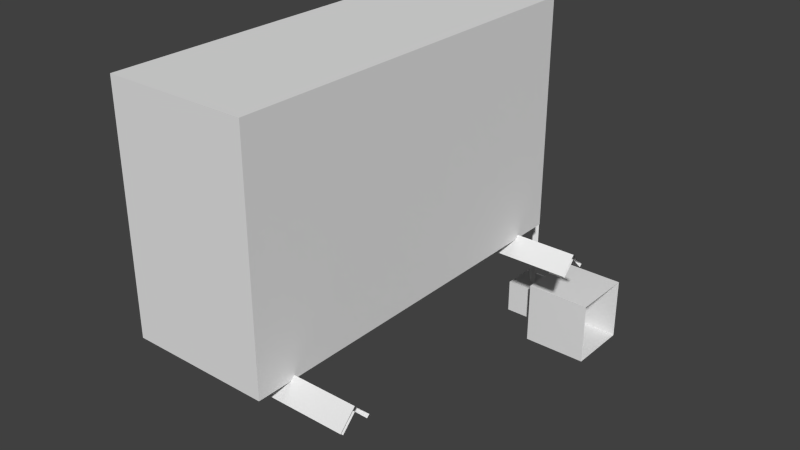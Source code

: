# Source: stklib_airConditioner_a.blend  (saved by Blender 2.78.0; exported with 4.5.12 LTS)
import bpy
from mathutils import Matrix  # noqa: F401  (used for matrix-valued properties, if any)

bpy.ops.wm.read_factory_settings(use_empty=True)
scene = bpy.context.scene
scene.name = 'Scene'

# ---- collections
col_collection_1 = bpy.data.collections.new('Collection 1'); scene.collection.children.link(col_collection_1)

# ---- materials (node trees are filled in below, after node groups)
mat_material = bpy.data.materials.new('Material')
mat_material.alpha_threshold = 0.0
mat_material.use_transparent_shadow = False
mat_material.roughness = 0.5
mat_material.line_color = (0.0, 0.0, 0.0, 1.0)

# ---- material node trees

# ---- world
world_world = bpy.data.worlds.new('World'); scene.world = world_world
world_world.color = (0.05088, 0.05088, 0.05088)
world_world.use_sun_shadow = False
world_world.sun_shadow_jitter_overblur = 0.0
world_world.cycles.sampling_method = 'NONE'
world_world.cycles.sample_map_resolution = 256

# ---- meshes
me_circle = bpy.data.meshes.new('Circle')
me_circle.from_pydata([(0.01214, 0.1721, 1.274e-08), (0.01214, 0.08604, 0.149), (0.01214, -0.08604, 0.149), (0.01214, -0.1721, -2.302e-09), (0.01214, -0.08604, -0.149), (0.01214, 0.08604, -0.149), (-0.02156, 0.1389, 1.173e-08), (-0.02156, 0.06947, 0.1203), (-0.02156, -0.06947, 0.1203), (-0.02156, -0.1389, -4.167e-10), (-0.02156, -0.06947, -0.1203), (-0.02156, 0.06947, -0.1203), (-0.02156, -8.131e-09, 4.493e-09), (0.6664, 0.1033, 7.645e-09), (0.6664, 0.05163, 0.08942), (0.6664, -0.05163, 0.08942), (0.6664, -0.1033, -1.381e-09), (0.6664, -0.05163, -0.08942), (0.6664, 0.05163, -0.08942), (0.1599, 0.03382, 0.1282), (0.09319, -0.03382, 0.1282), (0.3074, 0.1033, 0.4328), (0.1038, -0.1879, 0.4711), (0.106, -1.49e-08, 0.1282), (0.1428, -1.49e-08, 0.5661), (0.1599, 0.1279, 0.03482), (0.09319, 0.09412, 0.09339), (0.3074, 0.4264, 0.127), (0.1038, 0.3141, 0.3983), (0.106, 0.111, 0.0641), (0.1428, 0.4903, 0.2831), (0.1599, 0.09412, -0.09339), (0.09319, 0.1279, -0.03482), (0.3074, 0.3232, -0.3058), (0.1038, 0.502, -0.07283), (0.106, 0.111, -0.0641), (0.1428, 0.4903, -0.2831), (0.1599, -0.03382, -0.1282), (0.09319, 0.03382, -0.1282), (0.3074, -0.1033, -0.4328), (0.1038, 0.1879, -0.4711), (0.106, 0.0, -0.1282), (0.1428, -6.855e-08, -0.5661), (0.1599, -0.1279, -0.03482), (0.09319, -0.09412, -0.09339), (0.3074, -0.4264, -0.127), (0.1038, -0.3141, -0.3983), (0.106, -0.111, -0.0641), (0.1428, -0.4903, -0.2831), (0.1599, -0.09412, 0.09339), (0.09319, -0.1279, 0.03482), (0.3074, -0.3232, 0.3058), (0.1038, -0.502, 0.07283), (0.106, -0.111, 0.0641), (0.1428, -0.4903, 0.2831)], [], [(5, 11, 6, 0), (4, 10, 11, 5), (3, 9, 10, 4), (2, 8, 9, 3), (1, 7, 8, 2), (0, 6, 7, 1), (11, 12, 6), (10, 12, 11), (9, 12, 10), (8, 12, 9), (7, 12, 8), (6, 12, 7), (5, 0, 13, 18), (4, 5, 18, 17), (3, 4, 17, 16), (2, 3, 16, 15), (1, 2, 15, 14), (0, 1, 14, 13), (23, 24, 21, 19), (20, 22, 24, 23), (29, 30, 27, 25), (26, 28, 30, 29), (35, 36, 33, 31), (32, 34, 36, 35), (41, 42, 39, 37), (38, 40, 42, 41), (47, 48, 45, 43), (44, 46, 48, 47), (53, 54, 51, 49), (50, 52, 54, 53)])
me_circle.polygons.foreach_set('use_smooth', [True] * 30)
_uv = me_circle.uv_layers.new(name='UVMap')
_uv.uv.foreach_set('vector', [0.1556, 0.3604, 0.1575, 0.3074, 0.2672, 0.2432, 0.3121, 0.2714, 0.0002279, 0.2693, 0.0471, 0.2445, 0.1575, 0.3074, 0.1556, 0.3604, 0.001415, 0.08923, 0.04634, 0.1174, 0.0471, 0.2445, 0.0002279, 0.2693, 0.1579, 0.0002279, 0.156, 0.05323, 0.04634, 0.1174, 0.001415, 0.08923, 0.3133, 0.09129, 0.2664, 0.1161, 0.156, 0.05323, 0.1579, 0.0002279, 0.3121, 0.2714, 0.2672, 0.2432, 0.2664, 0.1161, 0.3133, 0.09129, 0.1575, 0.3074, 0.1568, 0.1803, 0.2672, 0.2432, 0.0471, 0.2445, 0.1568, 0.1803, 0.1575, 0.3074, 0.04634, 0.1174, 0.1568, 0.1803, 0.0471, 0.2445, 0.156, 0.05323, 0.1568, 0.1803, 0.04634, 0.1174, 0.2664, 0.1161, 0.1568, 0.1803, 0.156, 0.05323, 0.2672, 0.2432, 0.1568, 0.1803, 0.2664, 0.1161, 0.07923, 0.9999, 0.03542, 0.8363, 0.6687, 0.7018, 0.695, 0.7999, 0.03542, 0.1637, 0.07923, 8.335e-05, 0.695, 0.2001, 0.6687, 0.2982, 0.008941, 0.3309, 0.03542, 0.1637, 0.6687, 0.2982, 0.6528, 0.3985, 8.335e-05, 0.5, 0.008941, 0.3309, 0.6528, 0.3985, 0.6475, 0.5, 0.008941, 0.6691, 8.335e-05, 0.5, 0.6475, 0.5, 0.6528, 0.6015, 0.03542, 0.8363, 0.008941, 0.6691, 0.6528, 0.6015, 0.6687, 0.7018, 0.5655, 0.3736, 0.539, 0.7466, 0.3736, 0.6333, 0.5113, 0.3736, 0.5962, 0.3745, 0.7065, 0.675, 0.539, 0.7466, 0.5655, 0.3736, 0.6202, 0.4363, 0.963, 0.4606, 0.8588, 0.6126, 0.6202, 0.4861, 0.621, 0.408, 0.8971, 0.3067, 0.963, 0.4606, 0.6202, 0.4363, 0.0001762, 0.8079, 0.3732, 0.8344, 0.2599, 0.9998, 0.0001762, 0.8621, 0.001118, 0.7772, 0.3016, 0.6668, 0.3732, 0.8344, 0.0001762, 0.8079, 0.5146, 0.3732, 0.5411, 0.0001762, 0.7065, 0.1135, 0.5688, 0.3732, 0.4839, 0.3723, 0.3736, 0.07182, 0.5411, 0.0001762, 0.5146, 0.3732, 0.3732, 0.5254, 0.0001762, 0.4989, 0.1135, 0.3335, 0.3732, 0.4713, 0.3723, 0.5562, 0.07182, 0.6665, 0.0001762, 0.4989, 0.3732, 0.5254, 0.3732, 0.1921, 0.0001762, 0.1656, 0.1135, 0.0001762, 0.3732, 0.1379, 0.3723, 0.2228, 0.07182, 0.3332, 0.0001762, 0.1656, 0.3732, 0.1921])
me_circle.use_remesh_preserve_volume = False
me_circle.use_remesh_preserve_attributes = False
me_circle.use_mirror_vertex_groups = False
me_circle.update()
me_cube = bpy.data.meshes.new('Cube')
me_cube.from_pydata([(0.3, 1.0, 0.0), (0.3, -1.5, 0.0), (-0.6, -1.5, 0.0), (-0.6, 1.0, 0.0), (0.3, 1.0, 1.5), (0.3, -1.5, 1.5), (-0.6, -1.5, 1.5), (-0.6, 1.0, 1.5), (0.7112, -1.25, -0.009816), (-0.7112, -1.25, -0.009816), (-0.7112, -1.338, -0.1), (0.7112, -1.338, -0.1), (0.7112, -1.162, -0.1), (-0.7112, -1.162, -0.1), (-0.7112, 0.8384, -0.1), (0.7112, 0.8384, -0.1), (0.7112, 0.6616, -0.1), (-0.7112, 0.6616, -0.1), (-0.7112, 0.75, -0.009816), (0.7112, 0.75, -0.009816), (-0.7112, 0.8559, -0.08451), (0.7112, 0.8559, -0.08451), (0.7112, 0.6441, -0.08451), (-0.7112, 0.6441, -0.08451), (-0.7112, 0.75, 0.02339), (0.7112, 0.75, 0.02339), (-0.7112, -1.144, -0.08451), (0.7112, -1.144, -0.08451), (0.7112, -1.356, -0.08451), (-0.7112, -1.356, -0.08451), (-0.7112, -1.25, 0.02339), (0.7112, -1.25, 0.02339), (0.3, 0.2, 0.0), (-0.6, 0.2, 0.0), (0.3, 0.2, 1.5), (-0.6, 0.2, 1.5), (-0.6, -1.169, 0.292), (-0.6, -1.169, 1.208), (-0.6, -0.131, 0.292), (-0.6, -0.131, 1.208), (-0.6, -1.5, 0.75), (-0.6, 0.2, 0.75), (-0.6, -1.391, 0.75), (-0.6, 0.09145, 0.75), (0.3, -0.65, 0.0), (0.3, -0.65, 1.5), (-0.6, -0.65, 0.0), (-0.6, -0.65, 1.5), (-0.6, -0.65, 0.09578), (-0.6, -0.65, 1.404), (-0.547, -1.122, 0.3338), (-0.547, -1.122, 1.166), (-0.547, -0.1784, 0.3338), (-0.547, -0.1784, 1.166), (-0.547, -1.324, 0.75), (-0.547, 0.02377, 0.75), (-0.547, -0.65, 0.1555), (-0.547, -0.65, 1.345), (-0.6823, -0.65, 0.5897), (-0.547, -0.65, 0.1393), (-0.547, -0.65, 1.361), (-0.547, 0.04211, 0.75), (-0.547, -1.342, 0.75), (-0.547, -0.1655, 1.177), (-0.547, -0.1655, 0.3225), (-0.547, -1.134, 1.177), (-0.547, -1.134, 0.3225), (0.001105, -1.327, 0.07265), (0.001105, -1.327, 1.427), (0.001105, 0.02735, 0.07265), (0.001105, 0.02735, 1.427), (-0.5418, -1.327, 0.07265), (-0.5418, -1.327, 1.427), (-0.5418, 0.02735, 0.07265), (-0.5418, 0.02735, 1.427), (-0.6823, -0.65, 0.9103), (-0.6823, -0.4683, 0.75), (-0.6823, -0.8317, 0.75), (-0.6823, -0.5228, 0.8622), (-0.6823, -0.5228, 0.6378), (-0.6823, -0.7772, 0.8622), (-0.6823, -0.7772, 0.6378), (0.1088, 0.9687, 0.29), (0.1146, 1.031, 0.2849), (0.1416, 1.026, 0.311), (0.1361, 0.9681, 0.3168), (0.08223, 0.9732, 0.3171), (0.08757, 1.031, 0.3116), (0.1148, 1.028, 0.3402), (0.1095, 0.9725, 0.3439), (0.1372, 1.144, 0.174), (0.1649, 1.169, 0.1812), (0.1107, 1.17, 0.1771), (0.138, 1.197, 0.1859), (0.1534, 1.159, 0.007231), (0.1809, 1.186, 0.005885), (0.1272, 1.186, 0.007233), (0.154, 1.213, 0.005885), (0.1537, 1.159, -0.669), (0.1809, 1.186, -0.669), (0.1272, 1.187, -0.669), (0.1544, 1.213, -0.669), (0.0431, 1.076, -0.7799), (0.0431, 1.297, -0.7799), (0.0431, 1.076, -0.5581), (0.0431, 1.297, -0.5581), (0.287, 1.297, -0.5581), (0.287, 1.297, -0.7799), (0.287, 1.076, -0.5581), (0.287, 1.076, -0.7799), (0.7033, 1.396, -0.8784), (0.7033, 0.9771, -0.8784), (0.7033, 1.396, -0.4596), (0.7033, 0.9771, -0.4596), (0.2732, 1.396, -0.4596), (0.2732, 1.396, -0.8784), (0.2732, 0.9771, -0.4596), (0.2732, 0.9771, -0.8784)], [], [(44, 1, 2, 46), (45, 47, 6, 5), (9, 8, 11, 10), (13, 12, 8, 9), (18, 19, 16, 17), (14, 15, 19, 18), (24, 23, 22, 25), (20, 24, 25, 21), (18, 24, 20, 14), (16, 22, 23, 17), (17, 23, 24, 18), (14, 20, 21, 15), (30, 29, 28, 31), (26, 30, 31, 27), (9, 30, 26, 13), (11, 28, 29, 10), (10, 29, 30, 9), (13, 26, 27, 12), (0, 32, 33, 3), (4, 7, 35, 34), (41, 33, 38, 43), (48, 36, 50, 56), (47, 35, 39, 49), (46, 2, 36, 48), (40, 6, 37, 42), (35, 41, 43, 39), (39, 43, 55, 53), (2, 40, 42, 36), (32, 44, 46, 33), (34, 35, 47, 45), (37, 49, 57, 51), (6, 47, 49, 37), (33, 46, 48, 38), (36, 42, 54, 50), (43, 38, 52, 55), (49, 39, 53, 57), (38, 48, 56, 52), (42, 37, 51, 54), (63, 61, 76, 78), (60, 63, 78, 75), (62, 65, 80, 77), (65, 60, 75, 80), (67, 68, 70, 69), (70, 74, 73, 69), (68, 72, 74, 70), (67, 71, 72, 68), (69, 73, 71, 67), (66, 81, 58, 59), (66, 62, 77, 81), (59, 58, 79, 64), (61, 64, 79, 76), (5, 6, 40), (41, 35, 7), (4, 0, 3, 7), (44, 45, 5, 1), (1, 5, 40, 2), (33, 41, 7, 3), (0, 4, 34, 32), (32, 34, 45, 44), (86, 87, 83, 82), (88, 89, 85, 84), (82, 83, 84, 85), (89, 88, 87, 86), (83, 90, 91, 84), (84, 91, 93, 88), (88, 93, 92, 87), (91, 90, 94, 95), (95, 94, 98, 99), (93, 91, 95, 97), (92, 93, 97, 96), (90, 92, 96, 94), (104, 105, 103, 102), (97, 95, 99, 101), (96, 97, 101, 100), (94, 96, 100, 98), (108, 104, 102, 109), (108, 106, 105, 104), (87, 92, 90, 83), (105, 106, 107, 103), (102, 103, 107, 109), (115, 117, 116, 114), (114, 112, 110, 115), (117, 115, 110, 111), (113, 116, 117, 111), (113, 112, 114, 116)])
me_cube.polygons.foreach_set('use_smooth', [True] * 85)
_uv = me_cube.uv_layers.new(name='UVMap')
_uv.uv.foreach_set('vector', [0.09871, 0.2746, 0.09871, 0.349, 0.01992, 0.349, 0.01992, 0.2746, 0.23, 0.2746, 0.3088, 0.2746, 0.3088, 0.349, 0.23, 0.349, 0.003794, 0.4759, 0.9999, 0.4759, 0.9999, 0.5643, 0.003794, 0.5643, 0.000138, 0.8629, 0.9962, 0.8629, 0.9962, 0.9513, 0.0001379, 0.9513, 0.003794, 0.0001379, 0.9999, 0.000139, 0.9999, 0.08858, 0.003794, 0.08858, 0.0001381, 0.3872, 0.9962, 0.3872, 0.9962, 0.4756, 0.0001379, 0.4756, 0.05231, 0.2418, 0.0293, 0.1109, 0.9761, 0.1058, 0.9477, 0.234, 0.02391, 0.37, 0.05231, 0.2418, 0.9477, 0.234, 0.9707, 0.3648, 0.01886, 0.2412, 0.05231, 0.2418, 0.02391, 0.37, 0.0001381, 0.3872, 0.9999, 0.08858, 0.9761, 0.1058, 0.0293, 0.1109, 0.003794, 0.08858, 0.003794, 0.08858, 0.0293, 0.1109, 0.05231, 0.2418, 0.01886, 0.2412, 0.0001381, 0.3872, 0.02391, 0.37, 0.9707, 0.3648, 0.9962, 0.3872, 0.05231, 0.7175, 0.0293, 0.5866, 0.9761, 0.5815, 0.9477, 0.7097, 0.02391, 0.8457, 0.05231, 0.7175, 0.9477, 0.7097, 0.9707, 0.8406, 0.01886, 0.7169, 0.05231, 0.7175, 0.02391, 0.8457, 0.000138, 0.8629, 0.9999, 0.5643, 0.9761, 0.5815, 0.0293, 0.5866, 0.003794, 0.5643, 0.003794, 0.5643, 0.0293, 0.5866, 0.05231, 0.7175, 0.01886, 0.7169, 0.000138, 0.8629, 0.02391, 0.8457, 0.9707, 0.8406, 0.9962, 0.8629, 0.09871, 0.1301, 0.09871, 0.2002, 0.01992, 0.2002, 0.01992, 0.1301, 0.23, 0.1301, 0.3088, 0.1301, 0.3088, 0.2002, 0.23, 0.2002, 0.5956, 0.8483, 0.4657, 0.8483, 0.5163, 0.791, 0.5956, 0.8295, 0.6657, 0.8735, 0.2656, 0.8735, 0.2924, 0.8189, 0.6447, 0.8172, 0.7255, 0.7011, 0.7255, 0.8483, 0.6749, 0.791, 0.7089, 0.7011, 0.4657, 0.7011, 0.4657, 0.5538, 0.5163, 0.6111, 0.4823, 0.7011, 0.5956, 0.5538, 0.7255, 0.5538, 0.6749, 0.6111, 0.5956, 0.5726, 0.7255, 0.8483, 0.5956, 0.8483, 0.5956, 0.8295, 0.6749, 0.791, 0.7344, 9.379e-05, 0.9999, 0.2491, 0.9417, 0.2713, 0.7076, 0.05472, 0.4657, 0.5538, 0.5956, 0.5538, 0.5956, 0.5726, 0.5163, 0.6111, 0.09871, 0.2002, 0.09871, 0.2746, 0.01992, 0.2746, 0.01992, 0.2002, 0.23, 0.2002, 0.3088, 0.2002, 0.3088, 0.2746, 0.23, 0.2746, 0.03252, 0.2623, 0.3343, 9.345e-05, 0.3553, 0.05643, 0.08879, 0.2856, 0.7255, 0.5538, 0.7255, 0.7011, 0.7089, 0.7011, 0.6749, 0.6111, 0.4657, 0.8483, 0.4657, 0.7011, 0.4823, 0.7011, 0.5163, 0.791, 0.2656, 0.8735, 9.345e-05, 0.6246, 0.05829, 0.6024, 0.2924, 0.8189, 0.9999, 0.2491, 0.9675, 0.6113, 0.9112, 0.5881, 0.9417, 0.2713, 0.3343, 9.345e-05, 0.7344, 9.379e-05, 0.7076, 0.05472, 0.3553, 0.05643, 0.9675, 0.6113, 0.6657, 0.8735, 0.6447, 0.8172, 0.9112, 0.5881, 9.345e-05, 0.6246, 0.03252, 0.2623, 0.08879, 0.2856, 0.05829, 0.6024, 0.42, 0.4228, 0.58, 0.4228, 0.5224, 0.6185, 0.4776, 0.6185, 0.42, 0.4228, 0.58, 0.4228, 0.5224, 0.6185, 0.4776, 0.6185, 0.42, 0.4228, 0.58, 0.4228, 0.5224, 0.6185, 0.4776, 0.6185, 0.42, 0.4228, 0.58, 0.4228, 0.5224, 0.6185, 0.4776, 0.6185, 0.0, 0.0, 1.0, 0.0, 1.0, 1.0, 0.0, 1.0, 0.0, 0.0, 0.5, 0.0, 0.5, 1.0, 0.0, 1.0, 0.0, 0.0, 0.5, 0.0, 0.5, 1.0, 0.0, 1.0, 0.0, 0.0, 0.5, 0.0, 0.5, 1.0, 0.0, 1.0, 0.0, 0.0, 0.5, 0.0, 0.5, 1.0, 0.0, 1.0, 0.58, 0.4228, 0.5224, 0.6185, 0.4776, 0.6185, 0.42, 0.4228, 0.42, 0.4228, 0.58, 0.4228, 0.5224, 0.6185, 0.4776, 0.6185, 0.58, 0.4228, 0.5224, 0.6185, 0.4776, 0.6185, 0.42, 0.4228, 0.42, 0.4228, 0.58, 0.4228, 0.5224, 0.6185, 0.4776, 0.6185, 0.1256, 0.8708, 0.1256, 0.6648, 0.2973, 0.6648, 0.5956, 0.8483, 0.7255, 0.8483, 0.7255, 0.9869, 0.8418, 0.4556, 0.4632, 0.4556, 0.4632, 0.2285, 0.8418, 0.2285, 0.4668, 0.756, 0.278, 0.756, 0.278, 0.649, 0.4668, 0.649, 0.469, 0.8708, 0.1256, 0.8708, 0.2973, 0.6648, 0.469, 0.6648, 0.4657, 0.8483, 0.5956, 0.8483, 0.7255, 0.9869, 0.4657, 0.9869, 0.4668, 0.9637, 0.278, 0.9637, 0.278, 0.863, 0.4668, 0.863, 0.4668, 0.863, 0.278, 0.863, 0.278, 0.756, 0.4668, 0.756, 0.101, 2.277, 0.08674, 2.083, 0.2875, 2.051, 0.2952, 2.258, -0.08472, 2.107, -0.09711, 2.282, -0.2828, 2.257, -0.258, 2.071, 0.2952, 2.258, 0.2875, 2.051, 0.489, 2.087, 0.4733, 2.266, -0.09711, 2.282, -0.08472, 2.107, 0.08674, 2.083, 0.101, 2.277, 0.2875, 2.051, 0.303, 1.487, 0.5035, 1.476, 0.489, 2.087, -0.258, 2.071, -0.249, 1.462, -0.06799, 1.45, -0.08472, 2.107, -0.08472, 2.107, -0.06799, 1.45, 0.1071, 1.466, 0.08674, 2.083, 0.5035, 1.476, 0.303, 1.487, 0.3091, 0.914, 0.5029, 0.8999, 0.5029, 0.8999, 0.3091, 0.914, 0.3091, -1.282, 0.4967, -1.282, -0.06799, 1.45, -0.249, 1.462, -0.2618, 0.8997, -0.07493, 0.8978, 0.1071, 1.466, -0.06799, 1.45, -0.07493, 0.8978, 0.124, 0.9119, 0.303, 1.487, 0.1071, 1.466, 0.124, 0.9119, 0.3091, 0.914, 0.0, 0.0, 1.0, 0.0, 1.0, 1.0, 0.0, 1.0, -0.07493, 0.8978, -0.2618, 0.8997, -0.262, -1.282, -0.07209, -1.282, 0.124, 0.9119, -0.07493, 0.8978, -0.07209, -1.282, 0.1227, -1.282, 0.3091, 0.914, 0.124, 0.9119, 0.1227, -1.282, 0.3091, -1.282, 0.0, 0.0, 1.0, 0.0, 1.0, 1.0, 0.0, 1.0, 0.5, 1.0, 0.5, -1.49e-08, 1.5, 0.0, 1.5, 1.0, 0.08674, 2.083, 0.1071, 1.466, 0.303, 1.487, 0.2875, 2.051, -1.0, 0.0, 0.0, 0.0, 0.0, 1.0, -1.0, 1.0, -0.5, 1.0, -0.5, -2.98e-08, 0.5, -1.49e-08, 0.5, 1.0, 1.0, 0.0, 1.0, 0.4867, 0.6667, 0.4867, 0.6667, 1.386e-07, 7.117e-08, 1.0, 0.0, 0.5, 0.3333, 0.5, 0.3333, 1.0, 0.3333, 0.5, 0.6667, 0.5, 0.6667, 1.0, 0.3333, 1.0, 0.6667, 0.0, 0.6667, 0.5, 0.3333, 0.5, 0.3333, 0.0, 0.3333, 0.5, 9.49e-08, 0.5, 0.0, 1.732e-07, 0.3333, 0.0])
me_cube.materials.append(mat_material)
me_cube.use_remesh_preserve_volume = False
me_cube.use_remesh_preserve_attributes = False
me_cube.use_mirror_vertex_groups = False
me_cube.update()

# ---- objects
ob_circle = bpy.data.objects.new('Circle', me_circle)
ob_stklib_airconditioner_a_main = bpy.data.objects.new('stklib_airConditioner_a_main', me_cube)

# ---- transforms, parenting, visibility, modifiers, constraints
ob_circle.location = (-0.6467, -0.65, 0.75)
ob_circle.rotation_euler = (1.439, -0.0, 0.0)
ob_circle.lineart.crease_threshold = 0.0
ob_stklib_airconditioner_a_main.location = (0.0, 0.0, 0.0)
ob_stklib_airconditioner_a_main.lock_rotations_4d = False
ob_stklib_airconditioner_a_main.empty_display_type = 'ARROWS'
ob_stklib_airconditioner_a_main.lineart.crease_threshold = 0.0
_m = ob_stklib_airconditioner_a_main.modifiers.new('EdgeSplit', 'EDGE_SPLIT')
_m.split_angle = 0.6981

# ---- collection membership
col_collection_1.objects.link(ob_circle)
col_collection_1.objects.link(ob_stklib_airconditioner_a_main)

# ---- scene / render settings (as saved in the file)
scene.frame_start = 1; scene.frame_end = 250; scene.frame_set(1)
scene.render.engine = 'BLENDER_EEVEE_NEXT'
scene.render.resolution_percentage = 50
scene.render.dither_intensity = 0.0
scene.cycles.use_denoising = False
scene.cycles.samples = 10
scene.cycles.sampling_pattern = 'TABULATED_SOBOL'
scene.cycles.light_sampling_threshold = 0.0
scene.cycles.use_adaptive_sampling = False
scene.cycles.use_light_tree = False
scene.cycles.blur_glossy = 0.0
scene.cycles.pixel_filter_type = 'GAUSSIAN'
scene.cycles.sample_clamp_indirect = 0.0
scene.view_settings.view_transform = 'Standard'
bpy.context.view_layer.update()

# ---- added for rendering (the .blend has no active camera and no usable light): camera, sun
cam_auto = bpy.data.cameras.new('AutoCamera')
cam_auto.lens = 50.0
cam_auto.sensor_width = 36.0
cam_auto.clip_end = 1000.0
ob_auto_camera = bpy.data.objects.new('AutoCamera', cam_auto)
scene.collection.objects.link(ob_auto_camera)
ob_auto_camera.location = (3.70847, -4.50226, 3.2776)
ob_auto_camera.rotation_euler = (1.09748, -7.21219e-08, 0.694738)
scene.camera = ob_auto_camera
light_auto_sun = bpy.data.lights.new('AutoSun', 'SUN')
light_auto_sun.energy = 3.0
light_auto_sun.angle = 0.0523599
ob_auto_sun = bpy.data.objects.new('AutoSun', light_auto_sun)
scene.collection.objects.link(ob_auto_sun)
ob_auto_sun.rotation_euler = (0.872665, 0.174533, 0.523599)
bpy.context.view_layer.update()
